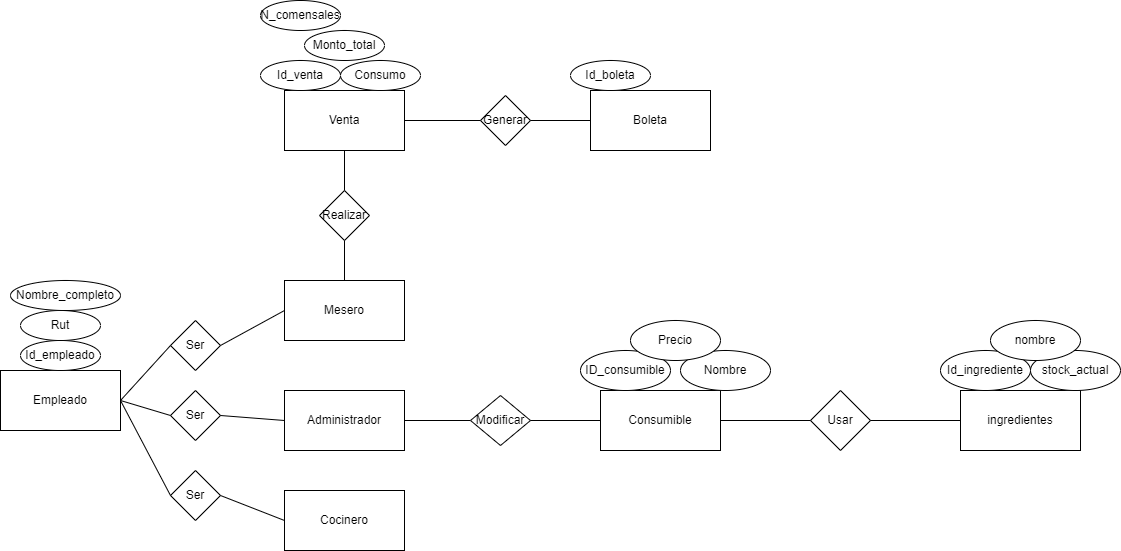

The diagram above was exported from draw.io. Its source (the exported page's mxGraphModel, read from the mxfile embedded in the PNG):
<mxGraphModel dx="1290" dy="1798" grid="1" gridSize="10" guides="1" tooltips="1" connect="1" arrows="1" fold="1" page="1" pageScale="1" pageWidth="827" pageHeight="1169" math="0" shadow="0">
  <root>
    <mxCell id="0" />
    <mxCell id="1" parent="0" />
    <mxCell id="DdDPQqA7gDUCTwg2PMR9-1" value="Empleado" style="rounded=0;whiteSpace=wrap;html=1;" parent="1" vertex="1">
      <mxGeometry x="10" y="250" width="120" height="60" as="geometry" />
    </mxCell>
    <mxCell id="DdDPQqA7gDUCTwg2PMR9-2" value="Id_empleado" style="ellipse;whiteSpace=wrap;html=1;" parent="1" vertex="1">
      <mxGeometry x="30" y="220" width="80" height="30" as="geometry" />
    </mxCell>
    <mxCell id="DdDPQqA7gDUCTwg2PMR9-3" value="Rut" style="ellipse;whiteSpace=wrap;html=1;" parent="1" vertex="1">
      <mxGeometry x="30" y="190" width="80" height="30" as="geometry" />
    </mxCell>
    <mxCell id="DdDPQqA7gDUCTwg2PMR9-4" value="Nombre_completo" style="ellipse;whiteSpace=wrap;html=1;" parent="1" vertex="1">
      <mxGeometry x="20" y="160" width="110" height="30" as="geometry" />
    </mxCell>
    <mxCell id="DdDPQqA7gDUCTwg2PMR9-5" value="Mesero" style="rounded=0;whiteSpace=wrap;html=1;" parent="1" vertex="1">
      <mxGeometry x="294" y="160" width="120" height="60" as="geometry" />
    </mxCell>
    <mxCell id="DdDPQqA7gDUCTwg2PMR9-6" value="Cocinero" style="rounded=0;whiteSpace=wrap;html=1;" parent="1" vertex="1">
      <mxGeometry x="294" y="370" width="120" height="60" as="geometry" />
    </mxCell>
    <mxCell id="DdDPQqA7gDUCTwg2PMR9-7" value="Ser" style="rhombus;whiteSpace=wrap;html=1;" parent="1" vertex="1">
      <mxGeometry x="180" y="200" width="50" height="50" as="geometry" />
    </mxCell>
    <mxCell id="DdDPQqA7gDUCTwg2PMR9-8" value="Ser" style="rhombus;whiteSpace=wrap;html=1;" parent="1" vertex="1">
      <mxGeometry x="180" y="350" width="50" height="50" as="geometry" />
    </mxCell>
    <mxCell id="DdDPQqA7gDUCTwg2PMR9-9" value="" style="endArrow=none;html=1;rounded=0;exitX=1;exitY=0.5;exitDx=0;exitDy=0;entryX=0;entryY=0.5;entryDx=0;entryDy=0;" parent="1" source="DdDPQqA7gDUCTwg2PMR9-1" target="DdDPQqA7gDUCTwg2PMR9-8" edge="1">
      <mxGeometry width="50" height="50" relative="1" as="geometry">
        <mxPoint x="390" y="350" as="sourcePoint" />
        <mxPoint x="440" y="300" as="targetPoint" />
      </mxGeometry>
    </mxCell>
    <mxCell id="DdDPQqA7gDUCTwg2PMR9-10" value="" style="endArrow=none;html=1;rounded=0;exitX=1;exitY=0.5;exitDx=0;exitDy=0;entryX=0;entryY=0.5;entryDx=0;entryDy=0;" parent="1" source="DdDPQqA7gDUCTwg2PMR9-8" target="DdDPQqA7gDUCTwg2PMR9-6" edge="1">
      <mxGeometry width="50" height="50" relative="1" as="geometry">
        <mxPoint x="140" y="290" as="sourcePoint" />
        <mxPoint x="190" y="385" as="targetPoint" />
      </mxGeometry>
    </mxCell>
    <mxCell id="DdDPQqA7gDUCTwg2PMR9-11" value="" style="endArrow=none;html=1;rounded=0;exitX=1;exitY=0.5;exitDx=0;exitDy=0;entryX=0;entryY=0.5;entryDx=0;entryDy=0;" parent="1" source="DdDPQqA7gDUCTwg2PMR9-1" target="DdDPQqA7gDUCTwg2PMR9-7" edge="1">
      <mxGeometry width="50" height="50" relative="1" as="geometry">
        <mxPoint x="240" y="385" as="sourcePoint" />
        <mxPoint x="304" y="410" as="targetPoint" />
      </mxGeometry>
    </mxCell>
    <mxCell id="DdDPQqA7gDUCTwg2PMR9-12" value="" style="endArrow=none;html=1;rounded=0;exitX=1;exitY=0.5;exitDx=0;exitDy=0;entryX=0;entryY=0.5;entryDx=0;entryDy=0;" parent="1" source="DdDPQqA7gDUCTwg2PMR9-7" target="DdDPQqA7gDUCTwg2PMR9-5" edge="1">
      <mxGeometry width="50" height="50" relative="1" as="geometry">
        <mxPoint x="140" y="290" as="sourcePoint" />
        <mxPoint x="190" y="235" as="targetPoint" />
      </mxGeometry>
    </mxCell>
    <mxCell id="DdDPQqA7gDUCTwg2PMR9-13" value="Administrador" style="rounded=0;whiteSpace=wrap;html=1;" parent="1" vertex="1">
      <mxGeometry x="294" y="270" width="120" height="60" as="geometry" />
    </mxCell>
    <mxCell id="DdDPQqA7gDUCTwg2PMR9-14" value="Ser" style="rhombus;whiteSpace=wrap;html=1;" parent="1" vertex="1">
      <mxGeometry x="180" y="270" width="50" height="50" as="geometry" />
    </mxCell>
    <mxCell id="DdDPQqA7gDUCTwg2PMR9-15" value="" style="endArrow=none;html=1;rounded=0;exitX=1;exitY=0.5;exitDx=0;exitDy=0;entryX=0;entryY=0.5;entryDx=0;entryDy=0;" parent="1" source="DdDPQqA7gDUCTwg2PMR9-14" target="DdDPQqA7gDUCTwg2PMR9-13" edge="1">
      <mxGeometry width="50" height="50" relative="1" as="geometry">
        <mxPoint x="240" y="235" as="sourcePoint" />
        <mxPoint x="304" y="200" as="targetPoint" />
      </mxGeometry>
    </mxCell>
    <mxCell id="DdDPQqA7gDUCTwg2PMR9-16" value="" style="endArrow=none;html=1;rounded=0;exitX=1;exitY=0.5;exitDx=0;exitDy=0;entryX=0;entryY=0.5;entryDx=0;entryDy=0;" parent="1" source="DdDPQqA7gDUCTwg2PMR9-1" target="DdDPQqA7gDUCTwg2PMR9-14" edge="1">
      <mxGeometry width="50" height="50" relative="1" as="geometry">
        <mxPoint x="240" y="305" as="sourcePoint" />
        <mxPoint x="304" y="310" as="targetPoint" />
      </mxGeometry>
    </mxCell>
    <mxCell id="DdDPQqA7gDUCTwg2PMR9-18" value="Venta" style="rounded=0;whiteSpace=wrap;html=1;" parent="1" vertex="1">
      <mxGeometry x="294" y="-30" width="120" height="60" as="geometry" />
    </mxCell>
    <mxCell id="DdDPQqA7gDUCTwg2PMR9-20" value="Realizar" style="rhombus;whiteSpace=wrap;html=1;" parent="1" vertex="1">
      <mxGeometry x="329" y="70" width="50" height="50" as="geometry" />
    </mxCell>
    <mxCell id="DdDPQqA7gDUCTwg2PMR9-21" value="" style="endArrow=none;html=1;rounded=0;exitX=0.5;exitY=0;exitDx=0;exitDy=0;entryX=0.5;entryY=1;entryDx=0;entryDy=0;" parent="1" source="DdDPQqA7gDUCTwg2PMR9-5" target="DdDPQqA7gDUCTwg2PMR9-20" edge="1">
      <mxGeometry width="50" height="50" relative="1" as="geometry">
        <mxPoint x="550" y="90" as="sourcePoint" />
        <mxPoint x="600" y="40" as="targetPoint" />
      </mxGeometry>
    </mxCell>
    <mxCell id="DdDPQqA7gDUCTwg2PMR9-22" value="" style="endArrow=none;html=1;rounded=0;exitX=0.5;exitY=0;exitDx=0;exitDy=0;entryX=0.5;entryY=1;entryDx=0;entryDy=0;" parent="1" source="DdDPQqA7gDUCTwg2PMR9-20" target="DdDPQqA7gDUCTwg2PMR9-18" edge="1">
      <mxGeometry width="50" height="50" relative="1" as="geometry">
        <mxPoint x="364" y="170" as="sourcePoint" />
        <mxPoint x="370" y="130" as="targetPoint" />
      </mxGeometry>
    </mxCell>
    <mxCell id="DdDPQqA7gDUCTwg2PMR9-23" value="Id_venta" style="ellipse;whiteSpace=wrap;html=1;" parent="1" vertex="1">
      <mxGeometry x="270" y="-60" width="80" height="30" as="geometry" />
    </mxCell>
    <mxCell id="DdDPQqA7gDUCTwg2PMR9-25" value="Consumo" style="ellipse;whiteSpace=wrap;html=1;" parent="1" vertex="1">
      <mxGeometry x="350" y="-60" width="80" height="30" as="geometry" />
    </mxCell>
    <mxCell id="DdDPQqA7gDUCTwg2PMR9-26" value="Monto_total" style="ellipse;whiteSpace=wrap;html=1;" parent="1" vertex="1">
      <mxGeometry x="314" y="-90" width="80" height="30" as="geometry" />
    </mxCell>
    <mxCell id="DdDPQqA7gDUCTwg2PMR9-27" value="N_comensales" style="ellipse;whiteSpace=wrap;html=1;" parent="1" vertex="1">
      <mxGeometry x="270" y="-120" width="80" height="30" as="geometry" />
    </mxCell>
    <mxCell id="DdDPQqA7gDUCTwg2PMR9-28" value="Boleta" style="rounded=0;whiteSpace=wrap;html=1;" parent="1" vertex="1">
      <mxGeometry x="600" y="-30" width="120" height="60" as="geometry" />
    </mxCell>
    <mxCell id="DdDPQqA7gDUCTwg2PMR9-29" value="Generar" style="rhombus;whiteSpace=wrap;html=1;" parent="1" vertex="1">
      <mxGeometry x="490" y="-25" width="50" height="50" as="geometry" />
    </mxCell>
    <mxCell id="DdDPQqA7gDUCTwg2PMR9-30" value="" style="endArrow=none;html=1;rounded=0;exitX=1;exitY=0.5;exitDx=0;exitDy=0;entryX=0;entryY=0.5;entryDx=0;entryDy=0;" parent="1" source="DdDPQqA7gDUCTwg2PMR9-18" target="DdDPQqA7gDUCTwg2PMR9-29" edge="1">
      <mxGeometry width="50" height="50" relative="1" as="geometry">
        <mxPoint x="364" y="80" as="sourcePoint" />
        <mxPoint x="364" y="40" as="targetPoint" />
      </mxGeometry>
    </mxCell>
    <mxCell id="DdDPQqA7gDUCTwg2PMR9-32" value="" style="endArrow=none;html=1;rounded=0;exitX=1;exitY=0.5;exitDx=0;exitDy=0;entryX=0;entryY=0.5;entryDx=0;entryDy=0;" parent="1" source="DdDPQqA7gDUCTwg2PMR9-29" target="DdDPQqA7gDUCTwg2PMR9-28" edge="1">
      <mxGeometry width="50" height="50" relative="1" as="geometry">
        <mxPoint x="424" y="10" as="sourcePoint" />
        <mxPoint x="500" y="10" as="targetPoint" />
      </mxGeometry>
    </mxCell>
    <mxCell id="DdDPQqA7gDUCTwg2PMR9-33" value="Id_boleta" style="ellipse;whiteSpace=wrap;html=1;" parent="1" vertex="1">
      <mxGeometry x="580" y="-60" width="80" height="30" as="geometry" />
    </mxCell>
    <mxCell id="DdDPQqA7gDUCTwg2PMR9-34" value="Consumible" style="rounded=0;whiteSpace=wrap;html=1;" parent="1" vertex="1">
      <mxGeometry x="610" y="270" width="120" height="60" as="geometry" />
    </mxCell>
    <mxCell id="DdDPQqA7gDUCTwg2PMR9-35" value="ingredientes" style="rounded=0;whiteSpace=wrap;html=1;" parent="1" vertex="1">
      <mxGeometry x="970" y="270" width="120" height="60" as="geometry" />
    </mxCell>
    <mxCell id="DdDPQqA7gDUCTwg2PMR9-36" value="Usar" style="rhombus;whiteSpace=wrap;html=1;" parent="1" vertex="1">
      <mxGeometry x="820" y="270" width="60" height="60" as="geometry" />
    </mxCell>
    <mxCell id="DdDPQqA7gDUCTwg2PMR9-37" value="" style="endArrow=none;html=1;rounded=0;exitX=1;exitY=0.5;exitDx=0;exitDy=0;entryX=0;entryY=0.5;entryDx=0;entryDy=0;" parent="1" source="DdDPQqA7gDUCTwg2PMR9-34" target="DdDPQqA7gDUCTwg2PMR9-36" edge="1">
      <mxGeometry width="50" height="50" relative="1" as="geometry">
        <mxPoint x="910" y="250" as="sourcePoint" />
        <mxPoint x="960" y="200" as="targetPoint" />
      </mxGeometry>
    </mxCell>
    <mxCell id="DdDPQqA7gDUCTwg2PMR9-38" value="" style="endArrow=none;html=1;rounded=0;exitX=1;exitY=0.5;exitDx=0;exitDy=0;entryX=0;entryY=0.5;entryDx=0;entryDy=0;" parent="1" source="DdDPQqA7gDUCTwg2PMR9-36" target="DdDPQqA7gDUCTwg2PMR9-35" edge="1">
      <mxGeometry width="50" height="50" relative="1" as="geometry">
        <mxPoint x="740" y="310" as="sourcePoint" />
        <mxPoint x="830" y="310" as="targetPoint" />
      </mxGeometry>
    </mxCell>
    <mxCell id="DdDPQqA7gDUCTwg2PMR9-39" value="Id_ingrediente" style="ellipse;whiteSpace=wrap;html=1;" parent="1" vertex="1">
      <mxGeometry x="950" y="230" width="90" height="40" as="geometry" />
    </mxCell>
    <mxCell id="DdDPQqA7gDUCTwg2PMR9-40" value="stock_actual" style="ellipse;whiteSpace=wrap;html=1;" parent="1" vertex="1">
      <mxGeometry x="1040" y="230" width="90" height="40" as="geometry" />
    </mxCell>
    <mxCell id="DdDPQqA7gDUCTwg2PMR9-41" value="nombre" style="ellipse;whiteSpace=wrap;html=1;" parent="1" vertex="1">
      <mxGeometry x="1000" y="200" width="90" height="40" as="geometry" />
    </mxCell>
    <mxCell id="DdDPQqA7gDUCTwg2PMR9-42" value="" style="endArrow=none;html=1;rounded=0;exitX=1;exitY=0.5;exitDx=0;exitDy=0;" parent="1" source="DdDPQqA7gDUCTwg2PMR9-13" edge="1">
      <mxGeometry width="50" height="50" relative="1" as="geometry">
        <mxPoint x="510" y="290" as="sourcePoint" />
        <mxPoint x="480" y="300" as="targetPoint" />
      </mxGeometry>
    </mxCell>
    <mxCell id="DdDPQqA7gDUCTwg2PMR9-43" value="Modificar" style="rhombus;whiteSpace=wrap;html=1;" parent="1" vertex="1">
      <mxGeometry x="480" y="275" width="60" height="50" as="geometry" />
    </mxCell>
    <mxCell id="DdDPQqA7gDUCTwg2PMR9-44" value="" style="endArrow=none;html=1;rounded=0;exitX=1;exitY=0.5;exitDx=0;exitDy=0;entryX=0;entryY=0.5;entryDx=0;entryDy=0;" parent="1" source="DdDPQqA7gDUCTwg2PMR9-43" target="DdDPQqA7gDUCTwg2PMR9-34" edge="1">
      <mxGeometry width="50" height="50" relative="1" as="geometry">
        <mxPoint x="424" y="310" as="sourcePoint" />
        <mxPoint x="490" y="310" as="targetPoint" />
      </mxGeometry>
    </mxCell>
    <mxCell id="DdDPQqA7gDUCTwg2PMR9-45" value="ID_consumible" style="ellipse;whiteSpace=wrap;html=1;" parent="1" vertex="1">
      <mxGeometry x="590" y="230" width="90" height="40" as="geometry" />
    </mxCell>
    <mxCell id="DdDPQqA7gDUCTwg2PMR9-46" value="Nombre" style="ellipse;whiteSpace=wrap;html=1;" parent="1" vertex="1">
      <mxGeometry x="690" y="230" width="90" height="40" as="geometry" />
    </mxCell>
    <mxCell id="DdDPQqA7gDUCTwg2PMR9-47" value="Precio" style="ellipse;whiteSpace=wrap;html=1;" parent="1" vertex="1">
      <mxGeometry x="640" y="200" width="90" height="40" as="geometry" />
    </mxCell>
  </root>
</mxGraphModel>